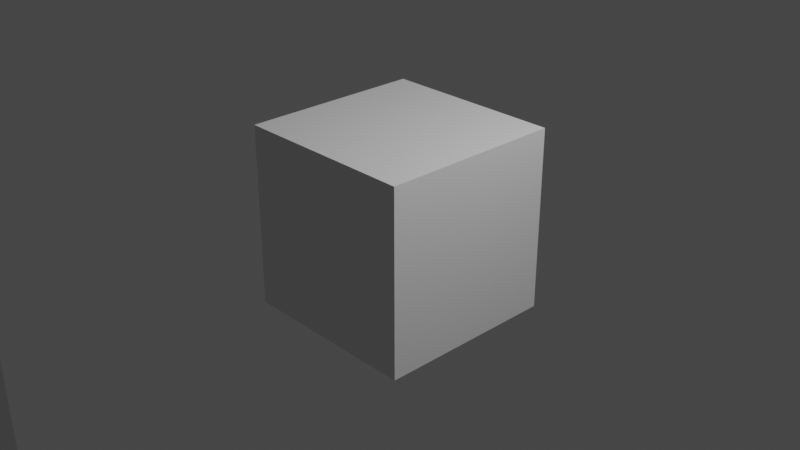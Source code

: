 # Source: DiningHall_NavMesh.blend  (saved by Blender 3.5.10; exported with 4.5.12 LTS)
import bpy
from mathutils import Matrix  # noqa: F401  (used for matrix-valued properties, if any)

bpy.ops.wm.read_factory_settings(use_empty=True)
scene = bpy.context.scene
scene.name = 'Scene'

# ---- collections
col_collection = bpy.data.collections.new('Collection'); scene.collection.children.link(col_collection)

# ---- materials (node trees are filled in below, after node groups)
mat_material = bpy.data.materials.new('Material')
mat_material.alpha_threshold = 0.0
mat_material.use_transparent_shadow = False
mat_material.roughness = 0.5
mat_material.line_color = (0.0, 0.0, 0.0, 1.0)

# ---- material node trees
mat_material.use_nodes = True; mat_material.node_tree.nodes.clear()
_N = mat_material.node_tree.nodes; _L = mat_material.node_tree.links
n0 = _N.new('ShaderNodeOutputMaterial'); n0.name = 'Material Output'; n0.location = (300, 300)
n1 = _N.new('ShaderNodeBsdfPrincipled'); n1.name = 'Principled BSDF'; n1.location = (10, 300)
n1.distribution = 'GGX'
n1.subsurface_method = 'RANDOM_WALK_SKIN'
n1.inputs[3].default_value = 1.45
n1.inputs[27].default_value = (0.0, 0.0, 0.0, 1.0)
n1.inputs[28].default_value = 1.0
_L.new(n1.outputs[0], n0.inputs[0])
n0.is_active_output = True

# ---- world
world_world = bpy.data.worlds.new('World'); scene.world = world_world
world_world.use_nodes = True; world_world.node_tree.nodes.clear()
_N = world_world.node_tree.nodes; _L = world_world.node_tree.links
n0 = _N.new('ShaderNodeOutputWorld'); n0.name = 'World Output'; n0.location = (300, 300)
n1 = _N.new('ShaderNodeBackground'); n1.name = 'Background'; n1.location = (10, 300)
n1.inputs[0].default_value = (0.05088, 0.05088, 0.05088, 1.0)
_L.new(n1.outputs[0], n0.inputs[0])
n0.is_active_output = True
world_world.color = (0.05088, 0.05088, 0.05088)
world_world.use_sun_shadow = False
world_world.sun_shadow_jitter_overblur = 0.0

# ---- cameras
cam_camera = bpy.data.cameras.new('Camera')
cam_camera.clip_end = 100.0
cam_camera.ortho_scale = 7.314

# ---- lights
light_light = bpy.data.lights.new('Light', 'POINT')
light_light.transmission_factor = 0.0
light_light.energy = 1000.0
light_light.shadow_soft_size = 0.1
light_light.shadow_maximum_resolution = 0.006
light_light.use_absolute_resolution = True

# ---- meshes
me_cube = bpy.data.meshes.new('Cube')
me_cube.from_pydata([(1.0, 1.0, 1.0), (1.0, 1.0, -1.0), (1.0, -1.0, 1.0), (1.0, -1.0, -1.0), (-1.0, 1.0, 1.0), (-1.0, 1.0, -1.0), (-1.0, -1.0, 1.0), (-1.0, -1.0, -1.0)], [], [(0, 4, 6, 2), (3, 2, 6, 7), (7, 6, 4, 5), (5, 1, 3, 7), (1, 0, 2, 3), (5, 4, 0, 1)])
_uv = me_cube.uv_layers.new(name='UVMap')
_uv.uv.foreach_set('vector', [0.625, 0.5, 0.875, 0.5, 0.875, 0.75, 0.625, 0.75, 0.375, 0.75, 0.625, 0.75, 0.625, 1.0, 0.375, 1.0, 0.375, 0.0, 0.625, 0.0, 0.625, 0.25, 0.375, 0.25, 0.125, 0.5, 0.375, 0.5, 0.375, 0.75, 0.125, 0.75, 0.375, 0.5, 0.625, 0.5, 0.625, 0.75, 0.375, 0.75, 0.375, 0.25, 0.625, 0.25, 0.625, 0.5, 0.375, 0.5])
me_cube.materials.append(mat_material)
me_cube.use_mirror_vertex_groups = False
me_cube.update()
me_plane = bpy.data.meshes.new('Plane')
me_plane.from_pydata([(14.48, 0.797, 85.15), (14.48, 0.797, 99.28), (27.08, 0.797, 99.28), (30.5, 0.797, -73.87), (30.5, 0.797, -99.28), (-4.045, 0.797, -99.28), (-30.5, 0.797, -99.28), (5.767, 0.797, -99.28), (-21.78, 0.797, -91.53), (-13.58, 0.797, -91.53), (22.7, 0.797, -91.61), (14.51, 0.797, -91.61), (-30.5, 0.797, -73.77), (-21.77, 0.797, -82.78), (-13.54, 0.797, -82.79), (-13.65, 0.797, -68.92), (30.5, 0.797, 62.44), (22.7, 0.797, -82.82), (14.5, 0.797, -68.96), (14.5, 0.797, -82.72), (-13.6, 0.797, 99.28), (-30.5, 0.797, 85.15), (-30.5, 0.797, 89.37), (-25.9, 0.797, 89.37), (-25.9, 0.797, 99.28), (22.7, 0.797, 85.14), (27.08, 0.797, 88.97), (30.5, 0.797, 88.97), (-30.5, 0.797, 76.38), (-21.88, 0.797, 85.15), (-30.5, 0.797, 62.48), (-21.88, 0.797, 76.37), (-13.57, 0.797, 76.38), (-13.57, 0.797, 85.15), (14.48, 0.797, 76.45), (22.7, 0.797, 76.45), (30.5, 0.797, 85.18), (30.5, 0.797, 76.43), (-13.74, 0.797, 62.48), (14.61, 0.797, 62.44), (-30.5, 0.797, -27.43), (-30.5, 0.797, -42.36), (-24.41, 0.797, -42.36), (-24.3, 0.797, -27.43), (14.56, 0.797, 0.5899), (0.6067, 0.797, 91.81), (-13.68, 0.797, -27.44), (-13.67, 0.797, -42.28), (24.59, 0.797, 39.5), (30.5, 0.797, -0.6156), (-30.5, 0.797, 16.74), (-17.58, 0.797, 29.81), (23.22, 0.797, -39.87), (14.53, 0.797, -39.45)], [], [(26, 25, 0, 2), (6, 8, 9, 5), (7, 11, 10, 4), (12, 13, 8, 6), (12, 15, 13), (10, 17, 3, 4), (17, 19, 18, 3), (9, 11, 7, 5), (22, 23, 29, 21), (18, 9, 14, 15), (34, 39, 32), (21, 29, 28), (28, 31, 32, 30), (2, 0, 1), (24, 33, 29, 23), (20, 33, 24), (33, 0, 32), (1, 45, 20), (37, 35, 25, 36), (36, 25, 26, 27), (16, 39, 37), (30, 51, 50), (18, 53, 52), (41, 15, 12), (43, 46, 47), (3, 52, 49), (16, 48, 39), (37, 39, 34, 35), (32, 39, 38), (30, 32, 38), (28, 29, 31), (33, 45, 0), (20, 45, 33), (45, 1, 0), (32, 0, 34), (46, 43, 51, 38), (47, 15, 42), (42, 43, 47), (9, 18, 19, 11), (39, 48, 44), (49, 48, 16), (49, 44, 48), (50, 51, 43), (51, 30, 38), (43, 40, 50), (13, 15, 14), (15, 41, 42), (52, 3, 18), (52, 53, 44), (49, 52, 44)])
me_plane.polygons.foreach_set('use_smooth', [True] * 50)
_k = set([(0, 25), (0, 34), (1, 2), (1, 20), (2, 26), (3, 4), (3, 49), (4, 7), (5, 6), (5, 7), (6, 12), (8, 9), (8, 13), (9, 14), (10, 11), (10, 17), (11, 19), (12, 41), (13, 14), (15, 18), (15, 47), (16, 37), (16, 49), (17, 19), (18, 53), (20, 24), (21, 22), (21, 28), (22, 23), (23, 24), (25, 35), (26, 27), (27, 36), (28, 30), (29, 31), (29, 33), (30, 50), (31, 32), (32, 33), (34, 35), (36, 37), (38, 39), (38, 46), (39, 44), (40, 43), (40, 50), (41, 42), (42, 43), (44, 53), (46, 47)])
me_plane.attributes.new('sharp_edge', 'BOOLEAN', 'EDGE').data.foreach_set('value', [ (min(e.vertices), max(e.vertices)) in _k for e in me_plane.edges])
_uv = me_plane.uv_layers.new(name='UVMap')
_uv.uv.foreach_set('vector', [0.944, 0.05193, 0.8739, 0.07077, 0.7375, 0.07149, 0.944, 0.0, 0.0, 1.0, 0.1429, 0.961, 0.2773, 0.961, 0.4337, 1.0, 0.5946, 1.0, 0.7378, 0.9614, 0.8721, 0.9614, 1.0, 1.0, 0.0, 0.8715, 0.1431, 0.9169, 0.1429, 0.961, 0.0, 1.0, 0.0, 0.8715, 0.2762, 0.8471, 0.1431, 0.9169, 0.8721, 0.9614, 0.872, 0.9171, 1.0, 0.872, 1.0, 1.0, 0.872, 0.9171, 0.7378, 0.9166, 0.7377, 0.8473, 1.0, 0.872, 0.2773, 0.961, 0.7378, 0.9614, 0.5946, 1.0, 0.4337, 1.0, 0.0, 0.04992, 0.07535, 0.04992, 0.1413, 0.07126, 0.0, 0.07126, 0.7377, 0.8473, 0.2773, 0.961, 0.278, 0.9169, 0.2762, 0.8471, 0.7375, 0.1153, 0.7398, 0.1858, 0.2774, 0.1153, 0.0, 0.07126, 0.1413, 0.07126, 0.0, 0.1153, 0.0, 0.1153, 0.1413, 0.1154, 0.2774, 0.1153, 0.0, 0.1853, 0.944, 0.0, 0.7375, 0.07149, 0.7374, 0.0, 0.07535, 0.0, 0.2774, 0.07126, 0.1413, 0.07126, 0.07535, 0.04992, 0.277, 0.0, 0.2774, 0.07126, 0.07535, 0.0, 0.2774, 0.07126, 0.7375, 0.07149, 0.2774, 0.1153, 0.7374, 0.0, 0.5099, 0.03774, 0.277, 0.0, 1.0, 0.1151, 0.8739, 0.115, 0.8739, 0.07077, 1.0, 0.07102, 1.0, 0.07102, 0.8739, 0.07077, 0.944, 0.05193, 1.0, 0.05193, 1.0, 0.1856, 0.7398, 0.1858, 1.0, 0.1151, 0.0, 0.1853, 0.2118, 0.3499, 0.0, 0.4157, 0.7377, 0.8473, 0.7382, 0.6987, 0.8807, 0.7008, 0.0, 0.7133, 0.2762, 0.8471, 0.0, 0.8715, 0.1015, 0.6381, 0.2757, 0.6382, 0.2759, 0.7129, 1.0, 0.872, 0.8807, 0.7008, 1.0, 0.5031, 1.0, 0.1856, 0.9031, 0.3011, 0.7398, 0.1858, 1.0, 0.1151, 0.7398, 0.1858, 0.7375, 0.1153, 0.8739, 0.115, 0.2774, 0.1153, 0.7398, 0.1858, 0.2748, 0.1853, 0.0, 0.1853, 0.2774, 0.1153, 0.2748, 0.1853, 0.0, 0.1153, 0.1413, 0.07126, 0.1413, 0.1154, 0.2774, 0.07126, 0.5099, 0.03774, 0.7375, 0.07149, 0.277, 0.0, 0.5099, 0.03774, 0.2774, 0.07126, 0.5099, 0.03774, 0.7374, 0.0, 0.7375, 0.07149, 0.2774, 0.1153, 0.7375, 0.07149, 0.7375, 0.1153, 0.2757, 0.6382, 0.1015, 0.6381, 0.2118, 0.3499, 0.2748, 0.1853, 0.2759, 0.7129, 0.2762, 0.8471, 0.09978, 0.7133, 0.09978, 0.7133, 0.1015, 0.6381, 0.2759, 0.7129, 0.2773, 0.961, 0.7377, 0.8473, 0.7378, 0.9166, 0.7378, 0.9614, 0.7398, 0.1858, 0.9031, 0.3011, 0.7388, 0.4971, 1.0, 0.5031, 0.9031, 0.3011, 1.0, 0.1856, 1.0, 0.5031, 0.7388, 0.4971, 0.9031, 0.3011, 0.0, 0.4157, 0.2118, 0.3499, 0.1015, 0.6381, 0.2118, 0.3499, 0.0, 0.1853, 0.2748, 0.1853, 0.1015, 0.6381, 0.0, 0.6381, 0.0, 0.4157, 0.1431, 0.9169, 0.2762, 0.8471, 0.278, 0.9169, 0.2762, 0.8471, 0.0, 0.7133, 0.09978, 0.7133, 0.8807, 0.7008, 1.0, 0.872, 0.7377, 0.8473, 0.8807, 0.7008, 0.7382, 0.6987, 0.7388, 0.4971, 1.0, 0.5031, 0.8807, 0.7008, 0.7388, 0.4971])
me_plane.update()
me_plane.normals_split_custom_set([tuple(v) for v in zip(*[iter([4.519e-10, 1.0, 1.15e-08, 4.926e-10, 1.0, 8.071e-09, -4.331e-10, 1.0, 1.236e-08, 4.557e-10, 1.0, 1.22e-08, 4.061e-10, 1.0, 1.172e-08, 3.685e-10, 1.0, 1.195e-08, 5.622e-11, 1.0, 1.377e-08, 2.422e-11, 1.0, 1.33e-08, 2.384e-11, 1.0, 1.352e-08, -3.877e-10, 1.0, 1.392e-08, -4.237e-10, 1.0, 1.292e-08, -4.294e-10, 1.0, 1.289e-08, -6.426e-12, 1.0, 1.355e-08, 3.249e-10, 1.0, 1.312e-08, 3.685e-10, 1.0, 1.195e-08, 4.061e-10, 1.0, 1.172e-08, -6.426e-12, 1.0, 1.355e-08, 2.71e-10, 1.0, 1.35e-08, 3.249e-10, 1.0, 1.312e-08, -4.237e-10, 1.0, 1.292e-08, -3.238e-10, 1.0, 1.181e-08, -1.114e-10, 1.0, 1.185e-08, -4.294e-10, 1.0, 1.289e-08, -3.238e-10, 1.0, 1.181e-08, -7.052e-10, 1.0, 1.265e-08, 6.076e-11, 1.0, 1.235e-08, -1.114e-10, 1.0, 1.185e-08, 5.622e-11, 1.0, 1.377e-08, -3.877e-10, 1.0, 1.392e-08, 2.384e-11, 1.0, 1.352e-08, 2.422e-11, 1.0, 1.33e-08, 1.629e-14, 1.0, 1.708e-08, -2.798e-10, 1.0, 8.452e-09, -2.727e-10, 1.0, 7.579e-09, 8.145e-15, 1.0, 2.116e-08, 6.076e-11, 1.0, 1.235e-08, 5.622e-11, 1.0, 1.377e-08, 7.895e-10, 1.0, 1.374e-08, 2.71e-10, 1.0, 1.35e-08, -1.674e-11, 1.0, 9.203e-09, 2.658e-11, 1.0, 1.104e-08, -5.03e-10, 1.0, 9.995e-09, 8.145e-15, 1.0, 2.116e-08, -2.727e-10, 1.0, 7.579e-09, 2.107e-12, 1.0, 1.495e-08, 2.107e-12, 1.0, 1.495e-08, 2.778e-12, 1.0, 1.161e-08, -5.03e-10, 1.0, 9.995e-09, -3.163e-10, 1.0, 1.225e-08, 4.557e-10, 1.0, 1.22e-08, -4.331e-10, 1.0, 1.236e-08, -8.637e-10, 1.0, 1.905e-08, -2.529e-10, 1.0, 1.192e-08, 4.918e-10, 1.0, 1.402e-08, -2.727e-10, 1.0, 7.579e-09, -2.798e-10, 1.0, 8.452e-09, 8.501e-10, 1.0, 1.895e-08, 4.918e-10, 1.0, 1.402e-08, -2.529e-10, 1.0, 1.192e-08, 4.918e-10, 1.0, 1.402e-08, -4.331e-10, 1.0, 1.236e-08, -5.03e-10, 1.0, 9.995e-09, -8.637e-10, 1.0, 1.905e-08, -1.581e-11, 1.0, 1.232e-08, 8.501e-10, 1.0, 1.895e-08, -5.378e-12, 1.0, 1.359e-08, 3.16e-12, 1.0, 1.034e-08, 4.926e-10, 1.0, 8.071e-09, -3.352e-11, 1.0, 1.82e-08, -3.352e-11, 1.0, 1.82e-08, 4.926e-10, 1.0, 8.071e-09, 4.519e-10, 1.0, 1.15e-08, -5.007e-11, 1.0, 2.236e-08, -2.955e-10, 1.0, 1.38e-08, 2.658e-11, 1.0, 1.104e-08, -5.378e-12, 1.0, 1.359e-08, -3.163e-10, 1.0, 1.225e-08, 1.802e-10, 1.0, 1.242e-08, -2.553e-09, 1.0, 1.211e-08, 6.076e-11, 1.0, 1.235e-08, 5.696e-10, 1.0, 1.131e-08, 1.694e-10, 1.0, 1.188e-08, -1.037e-10, 1.0, 1.522e-08, 2.71e-10, 1.0, 1.35e-08, -6.426e-12, 1.0, 1.355e-08, 6.475e-10, 1.0, 1.356e-08, 1.306e-09, 1.0, 1.069e-08, -6.871e-11, 1.0, 1.252e-08, -1.114e-10, 1.0, 1.185e-08, 1.694e-10, 1.0, 1.188e-08, 6.236e-10, 1.0, 1.199e-08, -2.955e-10, 1.0, 1.38e-08, -4.906e-10, 1.0, 1.121e-08, 2.658e-11, 1.0, 1.104e-08, -5.378e-12, 1.0, 1.359e-08, 2.658e-11, 1.0, 1.104e-08, -1.674e-11, 1.0, 9.203e-09, 3.16e-12, 1.0, 1.034e-08, -5.03e-10, 1.0, 9.995e-09, 2.658e-11, 1.0, 1.104e-08, -6.268e-10, 1.0, 8.133e-09, -3.163e-10, 1.0, 1.225e-08, -5.03e-10, 1.0, 9.995e-09, -6.268e-10, 1.0, 8.133e-09, 2.107e-12, 1.0, 1.495e-08, -2.727e-10, 1.0, 7.579e-09, 2.778e-12, 1.0, 1.161e-08, 4.918e-10, 1.0, 1.402e-08, -1.581e-11, 1.0, 1.232e-08, -4.331e-10, 1.0, 1.236e-08, 8.501e-10, 1.0, 1.895e-08, -1.581e-11, 1.0, 1.232e-08, 4.918e-10, 1.0, 1.402e-08, -1.581e-11, 1.0, 1.232e-08, -8.637e-10, 1.0, 1.905e-08, -4.331e-10, 1.0, 1.236e-08, -5.03e-10, 1.0, 9.995e-09, -4.331e-10, 1.0, 1.236e-08, -1.674e-11, 1.0, 9.203e-09, 1.306e-09, 1.0, 1.069e-08, 6.475e-10, 1.0, 1.356e-08, 1.802e-10, 1.0, 1.242e-08, -6.268e-10, 1.0, 8.133e-09, -6.871e-11, 1.0, 1.252e-08, 2.71e-10, 1.0, 1.35e-08, -5.199e-11, 1.0, 1.692e-08, -5.199e-11, 1.0, 1.692e-08, 6.475e-10, 1.0, 1.356e-08, -6.871e-11, 1.0, 1.252e-08, 5.622e-11, 1.0, 1.377e-08, 6.076e-11, 1.0, 1.235e-08, -7.052e-10, 1.0, 1.265e-08, -3.877e-10, 1.0, 1.392e-08, 2.658e-11, 1.0, 1.104e-08, -4.906e-10, 1.0, 1.121e-08, 1.027e-09, 1.0, 1.203e-08, 6.236e-10, 1.0, 1.199e-08, -4.906e-10, 1.0, 1.121e-08, -2.955e-10, 1.0, 1.38e-08, 6.236e-10, 1.0, 1.199e-08, 1.027e-09, 1.0, 1.203e-08, -4.906e-10, 1.0, 1.121e-08, -2.553e-09, 1.0, 1.211e-08, 1.802e-10, 1.0, 1.242e-08, 6.475e-10, 1.0, 1.356e-08, 1.802e-10, 1.0, 1.242e-08, -3.163e-10, 1.0, 1.225e-08, -6.268e-10, 1.0, 8.133e-09, 6.475e-10, 1.0, 1.356e-08, 2.661e-14, 1.0, 1.395e-08, -2.553e-09, 1.0, 1.211e-08, 3.249e-10, 1.0, 1.312e-08, 2.71e-10, 1.0, 1.35e-08, 7.895e-10, 1.0, 1.374e-08, 2.71e-10, 1.0, 1.35e-08, -1.037e-10, 1.0, 1.522e-08, -5.199e-11, 1.0, 1.692e-08, 1.694e-10, 1.0, 1.188e-08, -1.114e-10, 1.0, 1.185e-08, 6.076e-11, 1.0, 1.235e-08, 1.694e-10, 1.0, 1.188e-08, 5.696e-10, 1.0, 1.131e-08, 1.027e-09, 1.0, 1.203e-08, 6.236e-10, 1.0, 1.199e-08, 1.694e-10, 1.0, 1.188e-08, 1.027e-09, 1.0, 1.203e-08])] * 3)])

# ---- objects
ob_cube = bpy.data.objects.new('Cube', me_cube)
ob_light = bpy.data.objects.new('Light', light_light)
ob_camera = bpy.data.objects.new('Camera', cam_camera)
ob_plane = bpy.data.objects.new('Plane', me_plane)

# ---- transforms, parenting, visibility, modifiers, constraints
ob_cube.location = (0.0, 0.0, 0.0)
ob_cube.lock_rotations_4d = False
ob_cube.empty_display_type = 'ARROWS'
ob_cube.lineart.crease_threshold = 0.0
ob_light.location = (4.076, 1.005, 5.904)
ob_light.rotation_euler = (0.6503, 0.05522, 1.866)
ob_light.lock_rotations_4d = False
ob_light.empty_display_type = 'ARROWS'
ob_light.color = (0.0, 0.0, 0.0, 0.0)
ob_light.lineart.crease_threshold = 0.0
ob_camera.location = (7.359, -6.926, 4.958)
ob_camera.rotation_euler = (1.109, 0.0, 0.8149)
ob_camera.lock_rotations_4d = False
ob_camera.empty_display_type = 'ARROWS'
ob_camera.color = (0.0, 0.0, 0.0, 0.0)
ob_camera.display_type = 'WIRE'
ob_camera.lineart.crease_threshold = 0.0
ob_plane.location = (0.0, 0.0, 0.0)
ob_plane.rotation_euler = (-1.629e-07, 0.0, 0.0)
ob_plane.color = (0.8, 0.8, 0.8, 1.0)

# ---- collection membership
col_collection.objects.link(ob_cube)
col_collection.objects.link(ob_light)
col_collection.objects.link(ob_camera)
col_collection.objects.link(ob_plane)

# ---- scene / render settings (as saved in the file)
scene.camera = ob_camera
scene.frame_start = 1; scene.frame_end = 250; scene.frame_set(1)
scene.render.engine = 'BLENDER_EEVEE_NEXT'
scene.cycles.sampling_pattern = 'TABULATED_SOBOL'
scene.view_settings.view_transform = 'Filmic'
bpy.context.view_layer.update()
